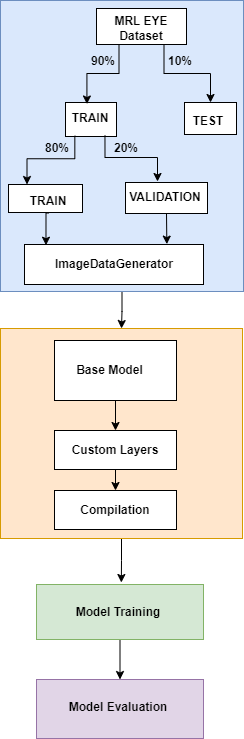

The diagram above was exported from draw.io. Its source (the exported page's mxGraphModel, read from the mxfile embedded in the PNG):
<mxGraphModel dx="1275" dy="878" grid="0" gridSize="10" guides="1" tooltips="1" connect="1" arrows="1" fold="1" page="0" pageScale="1" pageWidth="850" pageHeight="1100" math="0" shadow="0">
  <root>
    <mxCell id="0" />
    <mxCell id="1" parent="0" />
    <mxCell id="hQGeeRermnrXypAgys2Y-51" style="edgeStyle=orthogonalEdgeStyle;rounded=0;orthogonalLoop=1;jettySize=auto;html=1;entryX=0.5;entryY=0;entryDx=0;entryDy=0;" edge="1" parent="1" source="hQGeeRermnrXypAgys2Y-36" target="hQGeeRermnrXypAgys2Y-45">
      <mxGeometry relative="1" as="geometry" />
    </mxCell>
    <mxCell id="hQGeeRermnrXypAgys2Y-36" value="" style="rounded=0;whiteSpace=wrap;html=1;fillColor=#dae8fc;strokeColor=#6c8ebf;" vertex="1" parent="1">
      <mxGeometry x="-335" y="-205" width="243" height="291" as="geometry" />
    </mxCell>
    <mxCell id="hQGeeRermnrXypAgys2Y-53" style="edgeStyle=orthogonalEdgeStyle;rounded=0;orthogonalLoop=1;jettySize=auto;html=1;exitX=0.5;exitY=1;exitDx=0;exitDy=0;" edge="1" parent="1" source="hQGeeRermnrXypAgys2Y-45">
      <mxGeometry relative="1" as="geometry">
        <mxPoint x="-214.16666666666652" y="376.99997456868505" as="targetPoint" />
      </mxGeometry>
    </mxCell>
    <mxCell id="hQGeeRermnrXypAgys2Y-45" value="" style="rounded=0;whiteSpace=wrap;html=1;fillColor=#ffe6cc;strokeColor=#d79b00;" vertex="1" parent="1">
      <mxGeometry x="-335" y="123" width="242" height="210" as="geometry" />
    </mxCell>
    <mxCell id="hQGeeRermnrXypAgys2Y-9" style="edgeStyle=orthogonalEdgeStyle;rounded=0;orthogonalLoop=1;jettySize=auto;html=1;exitX=0.75;exitY=1;exitDx=0;exitDy=0;entryX=0.5;entryY=0;entryDx=0;entryDy=0;" edge="1" parent="1" source="hQGeeRermnrXypAgys2Y-1" target="hQGeeRermnrXypAgys2Y-5">
      <mxGeometry relative="1" as="geometry" />
    </mxCell>
    <mxCell id="hQGeeRermnrXypAgys2Y-1" value="" style="rounded=0;whiteSpace=wrap;html=1;" vertex="1" parent="1">
      <mxGeometry x="-239" y="-197" width="90" height="36" as="geometry" />
    </mxCell>
    <mxCell id="hQGeeRermnrXypAgys2Y-2" value="&lt;b&gt;MRL EYE&lt;br&gt;Dataset&lt;br&gt;&lt;/b&gt;" style="text;html=1;strokeColor=none;fillColor=none;align=center;verticalAlign=middle;whiteSpace=wrap;rounded=0;" vertex="1" parent="1">
      <mxGeometry x="-224" y="-192" width="60" height="30" as="geometry" />
    </mxCell>
    <mxCell id="hQGeeRermnrXypAgys2Y-5" value="" style="rounded=0;whiteSpace=wrap;html=1;" vertex="1" parent="1">
      <mxGeometry x="-151" y="-103" width="52" height="32" as="geometry" />
    </mxCell>
    <mxCell id="hQGeeRermnrXypAgys2Y-3" value="" style="rounded=0;whiteSpace=wrap;html=1;" vertex="1" parent="1">
      <mxGeometry x="-270" y="-103" width="51" height="34" as="geometry" />
    </mxCell>
    <mxCell id="hQGeeRermnrXypAgys2Y-26" style="edgeStyle=orthogonalEdgeStyle;rounded=0;orthogonalLoop=1;jettySize=auto;html=1;exitX=0.239;exitY=1.092;exitDx=0;exitDy=0;entryX=0.25;entryY=0;entryDx=0;entryDy=0;exitPerimeter=0;" edge="1" parent="1" source="hQGeeRermnrXypAgys2Y-6" target="hQGeeRermnrXypAgys2Y-24">
      <mxGeometry relative="1" as="geometry" />
    </mxCell>
    <mxCell id="hQGeeRermnrXypAgys2Y-6" value="&lt;b style=&quot;border-color: var(--border-color);&quot;&gt;TRAIN&lt;/b&gt;" style="text;html=1;strokeColor=none;fillColor=none;align=center;verticalAlign=middle;whiteSpace=wrap;rounded=0;" vertex="1" parent="1">
      <mxGeometry x="-275" y="-102.5" width="60" height="30" as="geometry" />
    </mxCell>
    <mxCell id="hQGeeRermnrXypAgys2Y-7" value="&lt;b style=&quot;border-color: var(--border-color);&quot;&gt;TEST&lt;/b&gt;" style="text;html=1;strokeColor=none;fillColor=none;align=center;verticalAlign=middle;whiteSpace=wrap;rounded=0;" vertex="1" parent="1">
      <mxGeometry x="-157" y="-99" width="60" height="30" as="geometry" />
    </mxCell>
    <mxCell id="hQGeeRermnrXypAgys2Y-8" style="edgeStyle=orthogonalEdgeStyle;rounded=0;orthogonalLoop=1;jettySize=auto;html=1;exitX=0.25;exitY=1;exitDx=0;exitDy=0;entryX=0.42;entryY=0.044;entryDx=0;entryDy=0;entryPerimeter=0;" edge="1" parent="1" source="hQGeeRermnrXypAgys2Y-1" target="hQGeeRermnrXypAgys2Y-3">
      <mxGeometry relative="1" as="geometry" />
    </mxCell>
    <mxCell id="hQGeeRermnrXypAgys2Y-13" value="&lt;b&gt;90%&lt;/b&gt;" style="text;html=1;strokeColor=none;fillColor=none;align=center;verticalAlign=middle;whiteSpace=wrap;rounded=0;" vertex="1" parent="1">
      <mxGeometry x="-262" y="-159" width="60" height="30" as="geometry" />
    </mxCell>
    <mxCell id="hQGeeRermnrXypAgys2Y-14" value="&lt;b&gt;10%&lt;/b&gt;" style="text;html=1;strokeColor=none;fillColor=none;align=center;verticalAlign=middle;whiteSpace=wrap;rounded=0;" vertex="1" parent="1">
      <mxGeometry x="-185" y="-159" width="60" height="30" as="geometry" />
    </mxCell>
    <mxCell id="hQGeeRermnrXypAgys2Y-35" style="edgeStyle=orthogonalEdgeStyle;rounded=0;orthogonalLoop=1;jettySize=auto;html=1;exitX=0.5;exitY=1;exitDx=0;exitDy=0;" edge="1" parent="1" source="hQGeeRermnrXypAgys2Y-21">
      <mxGeometry relative="1" as="geometry">
        <mxPoint x="-168.65517241379314" y="38.620693864493546" as="targetPoint" />
      </mxGeometry>
    </mxCell>
    <mxCell id="hQGeeRermnrXypAgys2Y-21" value="" style="rounded=0;whiteSpace=wrap;html=1;" vertex="1" parent="1">
      <mxGeometry x="-210" y="-23" width="82" height="31" as="geometry" />
    </mxCell>
    <mxCell id="hQGeeRermnrXypAgys2Y-23" value="&lt;b style=&quot;border-color: var(--border-color);&quot;&gt;VALIDATION&lt;/b&gt;" style="text;html=1;strokeColor=none;fillColor=none;align=center;verticalAlign=middle;whiteSpace=wrap;rounded=0;" vertex="1" parent="1">
      <mxGeometry x="-200" y="-17.5" width="60" height="19" as="geometry" />
    </mxCell>
    <mxCell id="hQGeeRermnrXypAgys2Y-24" value="" style="rounded=0;whiteSpace=wrap;html=1;" vertex="1" parent="1">
      <mxGeometry x="-327" y="-21" width="74" height="28" as="geometry" />
    </mxCell>
    <mxCell id="hQGeeRermnrXypAgys2Y-25" value="&lt;b style=&quot;border-color: var(--border-color);&quot;&gt;TRAIN&lt;/b&gt;" style="text;html=1;strokeColor=none;fillColor=none;align=center;verticalAlign=middle;whiteSpace=wrap;rounded=0;" vertex="1" parent="1">
      <mxGeometry x="-317" y="-15.5" width="60" height="23" as="geometry" />
    </mxCell>
    <mxCell id="hQGeeRermnrXypAgys2Y-28" style="edgeStyle=orthogonalEdgeStyle;rounded=0;orthogonalLoop=1;jettySize=auto;html=1;exitX=0.141;exitY=0.086;exitDx=0;exitDy=0;entryX=0.402;entryY=-0.033;entryDx=0;entryDy=0;entryPerimeter=0;exitPerimeter=0;" edge="1" parent="1" source="hQGeeRermnrXypAgys2Y-30" target="hQGeeRermnrXypAgys2Y-21">
      <mxGeometry relative="1" as="geometry">
        <Array as="points">
          <mxPoint x="-231" y="-48" />
          <mxPoint x="-178" y="-48" />
          <mxPoint x="-178" y="-24" />
        </Array>
      </mxGeometry>
    </mxCell>
    <mxCell id="hQGeeRermnrXypAgys2Y-29" value="&lt;b&gt;80%&lt;/b&gt;" style="text;html=1;strokeColor=none;fillColor=none;align=center;verticalAlign=middle;whiteSpace=wrap;rounded=0;" vertex="1" parent="1">
      <mxGeometry x="-308" y="-72.5" width="60" height="30" as="geometry" />
    </mxCell>
    <mxCell id="hQGeeRermnrXypAgys2Y-30" value="&lt;b&gt;20%&lt;/b&gt;" style="text;html=1;strokeColor=none;fillColor=none;align=center;verticalAlign=middle;whiteSpace=wrap;rounded=0;" vertex="1" parent="1">
      <mxGeometry x="-239" y="-72.5" width="60" height="30" as="geometry" />
    </mxCell>
    <mxCell id="hQGeeRermnrXypAgys2Y-31" value="" style="rounded=0;whiteSpace=wrap;html=1;" vertex="1" parent="1">
      <mxGeometry x="-311" y="39" width="179" height="40" as="geometry" />
    </mxCell>
    <mxCell id="hQGeeRermnrXypAgys2Y-32" value="&lt;b&gt;ImageDataGenerator&lt;/b&gt;" style="text;html=1;strokeColor=none;fillColor=none;align=center;verticalAlign=middle;whiteSpace=wrap;rounded=0;" vertex="1" parent="1">
      <mxGeometry x="-251" y="44" width="60" height="30" as="geometry" />
    </mxCell>
    <mxCell id="hQGeeRermnrXypAgys2Y-33" style="edgeStyle=orthogonalEdgeStyle;rounded=0;orthogonalLoop=1;jettySize=auto;html=1;exitX=0.5;exitY=1;exitDx=0;exitDy=0;entryX=0.12;entryY=0.018;entryDx=0;entryDy=0;entryPerimeter=0;" edge="1" parent="1" source="hQGeeRermnrXypAgys2Y-25" target="hQGeeRermnrXypAgys2Y-31">
      <mxGeometry relative="1" as="geometry" />
    </mxCell>
    <mxCell id="hQGeeRermnrXypAgys2Y-41" style="edgeStyle=orthogonalEdgeStyle;rounded=0;orthogonalLoop=1;jettySize=auto;html=1;exitX=0.5;exitY=1;exitDx=0;exitDy=0;" edge="1" parent="1" source="hQGeeRermnrXypAgys2Y-37" target="hQGeeRermnrXypAgys2Y-39">
      <mxGeometry relative="1" as="geometry" />
    </mxCell>
    <mxCell id="hQGeeRermnrXypAgys2Y-37" value="" style="rounded=0;whiteSpace=wrap;html=1;fontStyle=1" vertex="1" parent="1">
      <mxGeometry x="-281" y="135" width="122" height="60" as="geometry" />
    </mxCell>
    <mxCell id="hQGeeRermnrXypAgys2Y-38" value="&lt;span&gt;Base Model&lt;/span&gt;" style="text;html=1;strokeColor=none;fillColor=none;align=center;verticalAlign=middle;whiteSpace=wrap;rounded=0;fontStyle=1" vertex="1" parent="1">
      <mxGeometry x="-268" y="150.5" width="85" height="29" as="geometry" />
    </mxCell>
    <mxCell id="hQGeeRermnrXypAgys2Y-44" style="edgeStyle=orthogonalEdgeStyle;rounded=0;orthogonalLoop=1;jettySize=auto;html=1;exitX=0.5;exitY=1;exitDx=0;exitDy=0;entryX=0.5;entryY=0;entryDx=0;entryDy=0;" edge="1" parent="1" source="hQGeeRermnrXypAgys2Y-39" target="hQGeeRermnrXypAgys2Y-42">
      <mxGeometry relative="1" as="geometry" />
    </mxCell>
    <mxCell id="hQGeeRermnrXypAgys2Y-39" value="" style="rounded=0;whiteSpace=wrap;html=1;fontStyle=1" vertex="1" parent="1">
      <mxGeometry x="-281" y="225" width="122" height="39" as="geometry" />
    </mxCell>
    <mxCell id="hQGeeRermnrXypAgys2Y-40" value="Custom Layers" style="text;html=1;strokeColor=none;fillColor=none;align=center;verticalAlign=middle;whiteSpace=wrap;rounded=0;fontStyle=1" vertex="1" parent="1">
      <mxGeometry x="-271" y="240.5" width="102" height="8" as="geometry" />
    </mxCell>
    <mxCell id="hQGeeRermnrXypAgys2Y-42" value="" style="rounded=0;whiteSpace=wrap;html=1;fontStyle=1" vertex="1" parent="1">
      <mxGeometry x="-281" y="285" width="122" height="39" as="geometry" />
    </mxCell>
    <mxCell id="hQGeeRermnrXypAgys2Y-43" value="Compilation" style="text;html=1;strokeColor=none;fillColor=none;align=center;verticalAlign=middle;whiteSpace=wrap;rounded=0;fontStyle=1" vertex="1" parent="1">
      <mxGeometry x="-271" y="300.5" width="102" height="8" as="geometry" />
    </mxCell>
    <mxCell id="hQGeeRermnrXypAgys2Y-59" style="edgeStyle=orthogonalEdgeStyle;rounded=0;orthogonalLoop=1;jettySize=auto;html=1;entryX=0.5;entryY=0;entryDx=0;entryDy=0;" edge="1" parent="1">
      <mxGeometry relative="1" as="geometry">
        <mxPoint x="-215.49999999999977" y="414" as="sourcePoint" />
        <mxPoint x="-215.49999999999977" y="474" as="targetPoint" />
      </mxGeometry>
    </mxCell>
    <mxCell id="hQGeeRermnrXypAgys2Y-46" value="" style="rounded=0;whiteSpace=wrap;html=1;fillColor=#d5e8d4;strokeColor=#82b366;" vertex="1" parent="1">
      <mxGeometry x="-299" y="379" width="167" height="55" as="geometry" />
    </mxCell>
    <mxCell id="hQGeeRermnrXypAgys2Y-47" value="&lt;b&gt;Model Training&lt;/b&gt;" style="text;html=1;strokeColor=none;fillColor=none;align=center;verticalAlign=middle;whiteSpace=wrap;rounded=0;" vertex="1" parent="1">
      <mxGeometry x="-277" y="387" width="120" height="40" as="geometry" />
    </mxCell>
    <mxCell id="hQGeeRermnrXypAgys2Y-48" value="" style="rounded=0;whiteSpace=wrap;html=1;fillColor=#e1d5e7;strokeColor=#9673a6;" vertex="1" parent="1">
      <mxGeometry x="-299" y="474" width="167" height="59" as="geometry" />
    </mxCell>
    <mxCell id="hQGeeRermnrXypAgys2Y-49" value="&lt;b&gt;Model Evaluation&lt;/b&gt;" style="text;html=1;strokeColor=none;fillColor=none;align=center;verticalAlign=middle;whiteSpace=wrap;rounded=0;" vertex="1" parent="1">
      <mxGeometry x="-277" y="482" width="120" height="39" as="geometry" />
    </mxCell>
  </root>
</mxGraphModel>